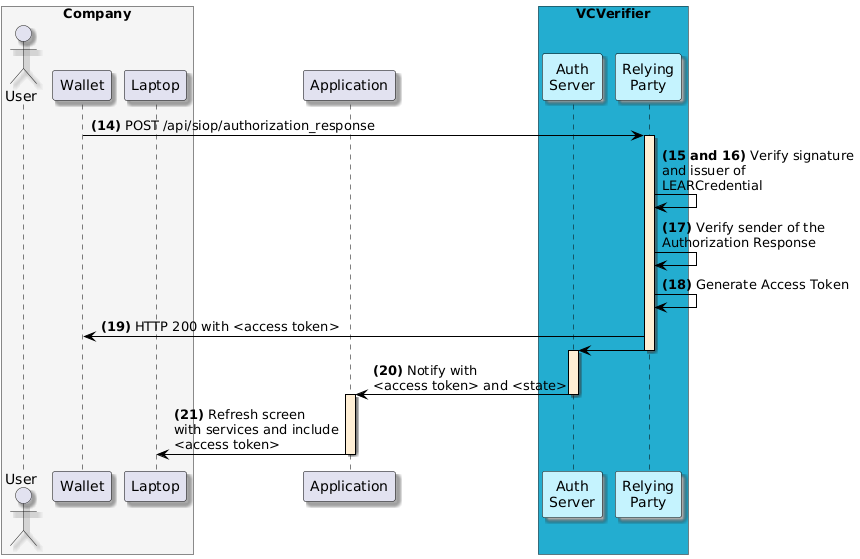

The diagram above was rendered by PlantUML. Its source (embedded in the PNG):
@startuml
skinparam shadowing true
skinparam ParticipantBorderColor black
skinparam arrowcolor black
skinparam SequenceLifeLineBorderColor black
skinparam SequenceLifeLineBackgroundColor PapayaWhip
box "Company" #WhiteSmoke
    actor "User" as user
    participant "Wallet" as mobile
    participant "Laptop" as browser
end box
participant "Application" as portal
box "VCVerifier" #23ADD0
    participant "Auth\nServer" as authserver #C5F3FE
    participant "Relying\nParty" as rp #C5F3FE
end box

mobile -> rp ++: **(14)** POST /api/siop/authorization_response

rp -> rp: **(15 and 16)** Verify signature\nand issuer of\nLEARCredential
rp -> rp: **(17)** Verify sender of the\nAuthorization Response
rp -> rp: **(18)** Generate Access Token
rp -> mobile: **(19)** HTTP 200 with <access token>
rp -> authserver --++:
authserver -> portal --++: **(20)** Notify with\n<access token> and <state>
portal -> browser --: **(21)** Refresh screen\nwith services and include\n<access token>
@enduml